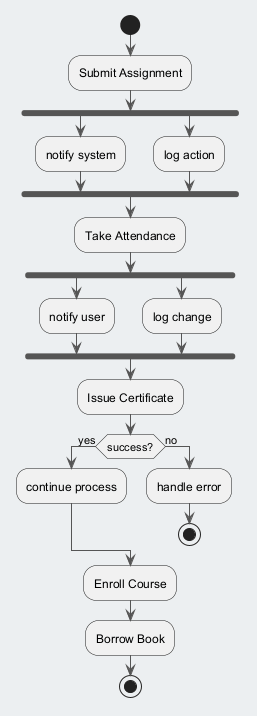

The diagram above was rendered by PlantUML. Its source (embedded in the PNG):
@startuml
skinparam backgroundColor #ECEFF1
skinparam classBackgroundColor #FFFFFF
skinparam classBorderColor #455A64
skinparam ArrowColor #555555
start
:Submit Assignment;
fork
:notify system;
fork again
:log action;
end fork
:Take Attendance;
fork
:notify user;
fork again
:log change;
end fork
:Issue Certificate;
if (success?) then (yes)
:continue process;
else (no)
:handle error;
stop
endif
:Enroll Course;
:Borrow Book;
stop
@enduml